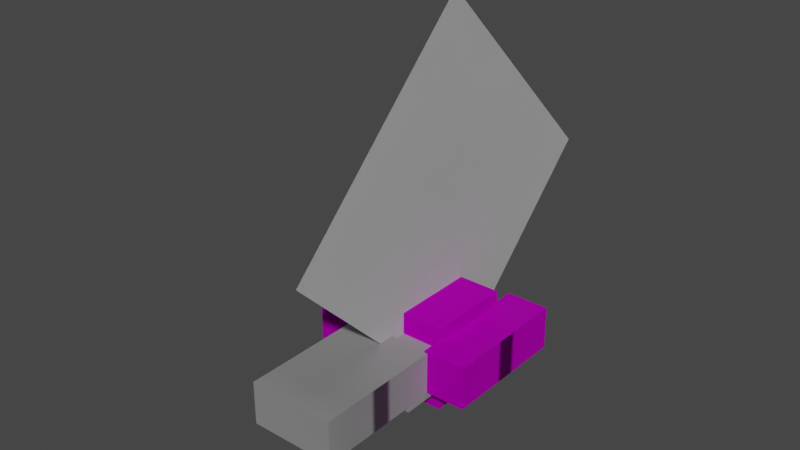 # Source: new_human.blend  (saved by Blender 2.83.19; exported with 4.5.12 LTS)
import bpy
from mathutils import Matrix  # noqa: F401  (used for matrix-valued properties, if any)

bpy.ops.wm.read_factory_settings(use_empty=True)
scene = bpy.context.scene
scene.name = 'Scene'

# ---- collections
col_collection = bpy.data.collections.new('Collection'); scene.collection.children.link(col_collection)

# ---- images (referenced by path relative to the original .blend; pixels are not part of the script)
import os
ASSET_DIR = os.environ.get("B2B_ASSET_DIR", "")  # directory of the original .blend (textures are referenced by path, not embedded)
HERE = os.path.dirname(os.path.abspath(__file__))  # packed textures are extracted next to this script under _unpacked/

def load_image(name, relpath, width, height, colorspace="sRGB"):
    """Load a texture the original file referenced (path relative to the .blend, or extracted next to this script)."""
    p = next((c for c in (os.path.join(HERE, relpath), os.path.join(ASSET_DIR, relpath)) if relpath and os.path.exists(c)), "")
    if p:
        img = bpy.data.images.load(p, check_existing=True)
        img.name = name
    else:  # same state as the original file: an image datablock whose file is absent (Cycles renders it pink)
        img = bpy.data.images.new(name, width, height)
        img.source = "FILE"
        img.filepath = "//" + (relpath or name)
    img.colorspace_settings.name = colorspace
    return img
img_2022_04_03_f2irthy_20139761_png = load_image('2022_04_03_f2irthy-20139761.png', '2022_04_03_f2irthy-20139761.png', 1024, 1024, 'sRGB')

# ---- materials (node trees are filled in below, after node groups)
mat_02___default_001 = bpy.data.materials.new('02 - Default.001')
mat_02___default_001.use_transparent_shadow = False
mat_02___default_001.diffuse_color = (0.5882, 0.5882, 0.5882, 1.0)
mat_02___default_001.roughness = 0.8586
mat_02___default_001.specular_intensity = 0.0
mat_02___default_001.metallic = 1.0
mat_02___default_003 = bpy.data.materials.new('02 - Default.003')
mat_02___default_003.use_transparent_shadow = False
mat_02___default_003.diffuse_color = (0.5882, 0.5882, 0.5882, 1.0)
mat_02___default_003.roughness = 0.8586
mat_02___default_003.specular_intensity = 0.0
mat_02___default_003.metallic = 1.0
mat_02___default_005 = bpy.data.materials.new('02 - Default.005')
mat_02___default_005.use_transparent_shadow = False
mat_02___default_005.diffuse_color = (0.5882, 0.5882, 0.5882, 1.0)
mat_02___default_005.roughness = 0.8586
mat_02___default_005.specular_intensity = 0.0
mat_02___default_005.metallic = 1.0
mat_02___default_006 = bpy.data.materials.new('02 - Default.006')
mat_02___default_006.use_transparent_shadow = False
mat_02___default_006.diffuse_color = (0.5882, 0.5882, 0.5882, 1.0)
mat_02___default_006.roughness = 0.8586
mat_02___default_006.specular_intensity = 0.0
mat_02___default_006.metallic = 1.0

# ---- material node trees
mat_02___default_001.use_nodes = True; mat_02___default_001.node_tree.nodes.clear()
_N = mat_02___default_001.node_tree.nodes; _L = mat_02___default_001.node_tree.links
n0 = _N.new('ShaderNodeBsdfPrincipled'); n0.name = 'Principled BSDF'; n0.location = (10, 300)
n0.distribution = 'GGX'
n0.subsurface_method = 'BURLEY'
n0.inputs[0].default_value = (0.5882, 0.5882, 0.5882, 1.0)
n0.inputs[1].default_value = 1.0
n0.inputs[2].default_value = 0.8586
n0.inputs[3].default_value = 1.45
n0.inputs[13].default_value = 0.0
n0.inputs[27].default_value = (0.0, 0.0, 0.0, 1.0)
n0.inputs[28].default_value = 1.0
n1 = _N.new('ShaderNodeOutputMaterial'); n1.name = 'Material Output'; n1.location = (300, 300)
n2 = _N.new('ShaderNodeNormalMap'); n2.name = 'Normal Map'; n2.location = (-300, -300)
n2.label = 'Normal/Map'
_L.new(n0.outputs[0], n1.inputs[0])
_L.new(n2.outputs[0], n0.inputs[5])
n1.is_active_output = True
mat_02___default_003.use_nodes = True; mat_02___default_003.node_tree.nodes.clear()
_N = mat_02___default_003.node_tree.nodes; _L = mat_02___default_003.node_tree.links
n0 = _N.new('ShaderNodeBsdfPrincipled'); n0.name = 'Principled BSDF'; n0.location = (10, 300)
n0.distribution = 'GGX'
n0.subsurface_method = 'BURLEY'
n0.inputs[1].default_value = 1.0
n0.inputs[2].default_value = 0.8586
n0.inputs[3].default_value = 1.45
n0.inputs[13].default_value = 0.0
n0.inputs[27].default_value = (0.0, 0.0, 0.0, 1.0)
n0.inputs[28].default_value = 1.0
n1 = _N.new('ShaderNodeOutputMaterial'); n1.name = 'Material Output'; n1.location = (300, 300)
n2 = _N.new('ShaderNodeNormalMap'); n2.name = 'Normal Map'; n2.location = (-300, -300)
n2.label = 'Normal/Map'
n3 = _N.new('ShaderNodeTexImage'); n3.name = 'Image Texture'; n3.location = (-280, 280)
n3.image = img_2022_04_03_f2irthy_20139761_png
_L.new(n0.outputs[0], n1.inputs[0])
_L.new(n2.outputs[0], n0.inputs[5])
_L.new(n3.outputs[0], n0.inputs[0])
n1.is_active_output = True
mat_02___default_005.use_nodes = True; mat_02___default_005.node_tree.nodes.clear()
_N = mat_02___default_005.node_tree.nodes; _L = mat_02___default_005.node_tree.links
n0 = _N.new('ShaderNodeBsdfPrincipled'); n0.name = 'Principled BSDF'; n0.location = (10, 300)
n0.distribution = 'GGX'
n0.subsurface_method = 'BURLEY'
n0.inputs[0].default_value = (0.5882, 0.5882, 0.5882, 1.0)
n0.inputs[1].default_value = 1.0
n0.inputs[2].default_value = 0.8586
n0.inputs[3].default_value = 1.45
n0.inputs[13].default_value = 0.0
n0.inputs[27].default_value = (0.0, 0.0, 0.0, 1.0)
n0.inputs[28].default_value = 1.0
n1 = _N.new('ShaderNodeOutputMaterial'); n1.name = 'Material Output'; n1.location = (300, 300)
n2 = _N.new('ShaderNodeNormalMap'); n2.name = 'Normal Map'; n2.location = (-300, -300)
n2.label = 'Normal/Map'
_L.new(n0.outputs[0], n1.inputs[0])
_L.new(n2.outputs[0], n0.inputs[5])
n1.is_active_output = True
mat_02___default_006.use_nodes = True; mat_02___default_006.node_tree.nodes.clear()
_N = mat_02___default_006.node_tree.nodes; _L = mat_02___default_006.node_tree.links
n0 = _N.new('ShaderNodeBsdfPrincipled'); n0.name = 'Principled BSDF'; n0.location = (10, 300)
n0.distribution = 'GGX'
n0.subsurface_method = 'BURLEY'
n0.inputs[0].default_value = (0.5882, 0.5882, 0.5882, 1.0)
n0.inputs[1].default_value = 1.0
n0.inputs[2].default_value = 0.8586
n0.inputs[3].default_value = 1.45
n0.inputs[13].default_value = 0.0
n0.inputs[27].default_value = (0.0, 0.0, 0.0, 1.0)
n0.inputs[28].default_value = 1.0
n1 = _N.new('ShaderNodeOutputMaterial'); n1.name = 'Material Output'; n1.location = (300, 300)
n2 = _N.new('ShaderNodeNormalMap'); n2.name = 'Normal Map'; n2.location = (-300, -300)
n2.label = 'Normal/Map'
_L.new(n0.outputs[0], n1.inputs[0])
_L.new(n2.outputs[0], n0.inputs[5])
n1.is_active_output = True

# ---- world
world_world = bpy.data.worlds.new('World'); scene.world = world_world
world_world.use_nodes = True; world_world.node_tree.nodes.clear()
_N = world_world.node_tree.nodes; _L = world_world.node_tree.links
n0 = _N.new('ShaderNodeOutputWorld'); n0.name = 'World Output'; n0.location = (300, 300)
n1 = _N.new('ShaderNodeBackground'); n1.name = 'Background'; n1.location = (10, 300)
n1.inputs[0].default_value = (0.05088, 0.05088, 0.05088, 1.0)
_L.new(n1.outputs[0], n0.inputs[0])
n0.is_active_output = True
world_world.color = (0.05088, 0.05088, 0.05088)
world_world.use_sun_shadow = False
world_world.sun_shadow_jitter_overblur = 0.0

# ---- meshes
me_mesh_001 = bpy.data.meshes.new('Mesh.001')
me_mesh_001.from_pydata([(-12.0, -6.0, -7.333), (12.0, -6.0, -7.333), (-12.0, 6.0, -7.333), (12.0, 6.0, -7.333), (-12.0, -6.0, 28.67), (12.0, -6.0, 28.67), (-12.0, 6.0, 28.67), (12.0, 6.0, 28.67), (-12.0, -6.0, -7.333), (-12.0, 6.0, -7.333), (-12.0, -6.0, 28.67), (-12.0, 6.0, 28.67)], [], [(0, 2, 3, 1), (4, 5, 7, 6), (0, 1, 5, 4), (1, 3, 7, 5), (3, 2, 6, 7), (8, 10, 11, 9)])
me_mesh_001.polygons.foreach_set('use_smooth', [True] * 6)
_k = set([(0, 1), (0, 2), (0, 4), (1, 3), (1, 5), (2, 3), (2, 6), (3, 7), (4, 5), (4, 6), (5, 7), (6, 7), (8, 9), (8, 10), (9, 11), (10, 11)])
me_mesh_001.attributes.new('sharp_edge', 'BOOLEAN', 'EDGE').data.foreach_set('value', [ (min(e.vertices), max(e.vertices)) in _k for e in me_mesh_001.edges])
_uv = me_mesh_001.uv_layers.new(name='UVChannel_1')
_uv.uv.foreach_set('vector', [0.4375, 0.6875, 0.4375, 0.75, 0.5625, 0.75, 0.5624, 0.6875, 0.3125, 0.6875, 0.4375, 0.6875, 0.4375, 0.75, 0.3125, 0.75, 0.3125, 0.5, 0.4375, 0.5, 0.4375, 0.6875, 0.3125, 0.6875, 0.4375, 0.5, 0.5, 0.5, 0.5, 0.6875, 0.4375, 0.6875, 0.5, 0.5, 0.625, 0.5, 0.625, 0.6875, 0.5, 0.6875, 0.25, 0.5, 0.25, 0.6875, 0.3125, 0.6875, 0.3125, 0.5])
me_mesh_001.materials.append(mat_02___default_001)
me_mesh_001.use_remesh_fix_poles = True
me_mesh_001.use_remesh_preserve_attributes = False
me_mesh_001.use_mirror_vertex_groups = False
me_mesh_001.update()
me_mesh_001.normals_split_custom_set([tuple(v) for v in zip(*[iter([0.0, 0.0, -1.0, 0.0, 0.0, -1.0, 0.0, 0.0, -1.0, 0.0, 0.0, -1.0, 0.0, 0.0, 1.0, 0.0, 0.0, 1.0, 0.0, 0.0, 1.0, 0.0, 0.0, 1.0, 0.0, -1.0, 0.0, 0.0, -1.0, 0.0, 0.0, -1.0, 0.0, 0.0, -1.0, 0.0, 1.0, 0.0, 0.0, 1.0, 0.0, 0.0, 1.0, 0.0, 0.0, 1.0, 0.0, 0.0, 0.0, 1.0, 0.0, 0.0, 1.0, 0.0, 0.0, 1.0, 0.0, 0.0, 1.0, 0.0, -1.0, 0.0, 0.0, -1.0, 0.0, 0.0, -1.0, 0.0, 0.0, -1.0, 0.0, 0.0])] * 3)])
me_mesh_002 = bpy.data.meshes.new('Mesh.002')
me_mesh_002.from_pydata([(-12.0, -12.0, 28.67), (12.0, -12.0, 28.67), (-12.0, 12.0, 28.67), (12.0, 12.0, 28.67), (-12.0, -12.0, 52.67), (12.0, -12.0, 52.67), (-12.0, 12.0, 52.67), (12.0, 12.0, 52.67)], [], [(0, 2, 3, 1), (4, 5, 7, 6), (0, 1, 5, 4), (1, 3, 7, 5), (3, 2, 6, 7), (2, 0, 4, 6)])
me_mesh_002.polygons.foreach_set('use_smooth', [True] * 6)
_k = set([(0, 1), (0, 2), (0, 4), (1, 3), (1, 5), (2, 3), (2, 6), (3, 7), (4, 5), (4, 6), (5, 7), (6, 7)])
me_mesh_002.attributes.new('sharp_edge', 'BOOLEAN', 'EDGE').data.foreach_set('value', [ (min(e.vertices), max(e.vertices)) in _k for e in me_mesh_002.edges])
_uv = me_mesh_002.uv_layers.new(name='UVChannel_1')
_uv.uv.foreach_set('vector', [0.25, 1.0, 0.375, 1.0, 0.375, 0.875, 0.25, 0.875, 0.125, 0.875, 0.25, 0.875, 0.25, 1.0, 0.125, 1.0, 0.125, 0.75, 0.25, 0.75, 0.25, 0.875, 0.125, 0.875, 0.25, 0.75, 0.375, 0.75, 0.375, 0.875, 0.25, 0.875, 0.375, 0.75, 0.5, 0.75, 0.5, 0.875, 0.375, 0.875, 0.0, 0.75, 0.125, 0.75, 0.125, 0.875, 0.0, 0.875])
me_mesh_002.materials.append(mat_02___default_003)
me_mesh_002.use_remesh_fix_poles = True
me_mesh_002.use_remesh_preserve_attributes = False
me_mesh_002.use_mirror_vertex_groups = False
me_mesh_002.update()
me_mesh_002.normals_split_custom_set([tuple(v) for v in zip(*[iter([0.0, 0.0, -1.0, 0.0, 0.0, -1.0, 0.0, 0.0, -1.0, 0.0, 0.0, -1.0, 0.0, 0.0, 1.0, 0.0, 0.0, 1.0, 0.0, 0.0, 1.0, 0.0, 0.0, 1.0, 0.0, -1.0, 0.0, 0.0, -1.0, 0.0, 0.0, -1.0, 0.0, 0.0, -1.0, 0.0, 1.0, 0.0, 0.0, 1.0, 0.0, 0.0, 1.0, 0.0, 0.0, 1.0, 0.0, 0.0, 0.0, 1.0, 0.0, 0.0, 1.0, 0.0, 0.0, 1.0, 0.0, 0.0, 1.0, 0.0, -1.0, 0.0, 0.0, -1.0, 0.0, 0.0, -1.0, 0.0, 0.0, -1.0, 0.0, 0.0])] * 3)])
me_mesh_003 = bpy.data.meshes.new('Mesh.003')
me_mesh_003.from_pydata([(-24.0, -6.0, -7.333), (-12.0, -6.0, -7.333), (-24.0, 6.0, -7.333), (-12.0, 6.0, -7.333), (-24.0, -6.0, 28.67), (-12.0, -6.0, 28.67), (-24.0, 6.0, 28.67), (-12.0, 6.0, 28.67), (-12.0, -6.0, 10.67), (-24.0, -6.0, 10.67), (-12.0, 6.0, 10.67), (-24.0, 6.0, 10.67), (-24.0, -6.0, 10.67), (-12.0, -6.0, 10.67), (-12.0, 6.0, 10.67), (-24.0, 6.0, 10.67)], [], [(0, 2, 3, 1), (4, 5, 7, 6), (9, 8, 5, 4), (8, 10, 7, 5), (10, 11, 6, 7), (11, 9, 4, 6), (15, 12, 9, 11), (14, 15, 11, 10), (13, 14, 10, 8), (12, 13, 8, 9), (0, 1, 13, 12), (1, 3, 14, 13), (3, 2, 15, 14), (2, 0, 12, 15)])
me_mesh_003.polygons.foreach_set('use_smooth', [True] * 14)
_k = set([(0, 1), (0, 2), (0, 12), (1, 3), (1, 13), (2, 3), (2, 15), (3, 14), (4, 5), (4, 6), (4, 9), (5, 7), (5, 8), (6, 7), (6, 11), (7, 10), (8, 13), (9, 12), (10, 14), (11, 15)])
me_mesh_003.attributes.new('sharp_edge', 'BOOLEAN', 'EDGE').data.foreach_set('value', [ (min(e.vertices), max(e.vertices)) in _k for e in me_mesh_003.edges])
_uv = me_mesh_003.uv_layers.new(name='UVChannel_1')
_uv.uv.foreach_set('vector', [0.75, 0.6875, 0.75, 0.75, 0.8125, 0.75, 0.8125, 0.6875, 0.6875, 0.6875, 0.75, 0.6875, 0.75, 0.75, 0.6875, 0.75, 0.6875, 0.5937, 0.75, 0.5938, 0.75, 0.6875, 0.6875, 0.6875, 0.75, 0.5938, 0.8125, 0.5938, 0.8125, 0.6875, 0.75, 0.6875, 0.8125, 0.5938, 0.875, 0.5938, 0.875, 0.6875, 0.8125, 0.6875, 0.625, 0.5938, 0.6875, 0.5937, 0.6875, 0.6875, 0.625, 0.6875, 0.625, 0.5938, 0.6875, 0.5937, 0.6875, 0.5937, 0.625, 0.5938, 0.8125, 0.5938, 0.875, 0.5938, 0.875, 0.5938, 0.8125, 0.5938, 0.75, 0.5938, 0.8125, 0.5938, 0.8125, 0.5938, 0.75, 0.5938, 0.6875, 0.5937, 0.75, 0.5938, 0.75, 0.5938, 0.6875, 0.5937, 0.6875, 0.5, 0.75, 0.5, 0.75, 0.5938, 0.6875, 0.5937, 0.75, 0.5, 0.8125, 0.5, 0.8125, 0.5938, 0.75, 0.5938, 0.8125, 0.5, 0.875, 0.5, 0.875, 0.5938, 0.8125, 0.5938, 0.625, 0.5, 0.6875, 0.5, 0.6875, 0.5937, 0.625, 0.5938])
me_mesh_003.materials.append(mat_02___default_003)
me_mesh_003.use_remesh_fix_poles = True
me_mesh_003.use_remesh_preserve_attributes = False
me_mesh_003.use_mirror_vertex_groups = False
me_mesh_003.update()
me_mesh_003.normals_split_custom_set([tuple(v) for v in zip(*[iter([0.0, 0.0, -1.0, 0.0, 0.0, -1.0, 0.0, 0.0, -1.0, 0.0, 0.0, -1.0, 0.0, 0.0, 1.0, 0.0, 0.0, 1.0, 0.0, 0.0, 1.0, 0.0, 0.0, 1.0, 0.0, -0.7071, 0.7071, 0.0, -0.7071, 0.7071, 0.0, -1.0, 0.0, 0.0, -1.0, 0.0, 0.7071, 0.0, 0.7071, 0.7071, 0.0, 0.7071, 1.0, 0.0, 0.0, 1.0, 0.0, 0.0, 0.0, 0.7071, 0.7071, 0.0, 0.7071, 0.7071, 0.0, 1.0, 0.0, 0.0, 1.0, 0.0, -0.7071, 0.0, 0.7071, -0.7071, 0.0, 0.7071, -1.0, 0.0, 0.0, -1.0, 0.0, 0.0, -0.7071, 4.995e-08, 0.7071, -0.7071, 4.995e-08, 0.7071, -0.7071, 0.0, 0.7071, -0.7071, 0.0, 0.7071, 0.0, 0.7071, 0.7071, 0.0, 0.7071, 0.7071, 0.0, 0.7071, 0.7071, 0.0, 0.7071, 0.7071, 0.7071, 0.0, 0.7071, 0.7071, 0.0, 0.7071, 0.7071, 0.0, 0.7071, 0.7071, 0.0, 0.7071, 0.0, -0.7071, 0.7071, 0.0, -0.7071, 0.7071, 0.0, -0.7071, 0.7071, 0.0, -0.7071, 0.7071, 0.0, -1.0, 0.0, 0.0, -1.0, 0.0, 0.0, -0.7071, 0.7071, 0.0, -0.7071, 0.7071, 1.0, 0.0, 0.0, 1.0, 0.0, 0.0, 0.7071, 0.0, 0.7071, 0.7071, 0.0, 0.7071, 0.0, 1.0, 0.0, 0.0, 1.0, 0.0, 0.0, 0.7071, 0.7071, 0.0, 0.7071, 0.7071, -1.0, 7.064e-08, 0.0, -1.0, 7.064e-08, 0.0, -0.7071, 4.995e-08, 0.7071, -0.7071, 4.995e-08, 0.7071])] * 3)])
me_mesh_004 = bpy.data.meshes.new('Mesh.004')
me_mesh_004.from_pydata([(12.0, -6.0, -7.333), (24.0, -6.0, -7.333), (12.0, 6.0, -7.333), (24.0, 6.0, -7.333), (12.0, -6.0, 28.67), (24.0, -6.0, 28.67), (12.0, 6.0, 28.67), (24.0, 6.0, 28.67), (24.0, -6.0, 10.67), (12.0, -6.0, 10.67), (24.0, 6.0, 10.67), (12.0, 6.0, 10.67), (12.0, -6.0, 10.67), (24.0, -6.0, 10.67), (24.0, 6.0, 10.67), (12.0, 6.0, 10.67)], [], [(0, 2, 3, 1), (4, 5, 7, 6), (9, 8, 5, 4), (8, 10, 7, 5), (10, 11, 6, 7), (11, 9, 4, 6), (15, 12, 9, 11), (14, 15, 11, 10), (13, 14, 10, 8), (12, 13, 8, 9), (0, 1, 13, 12), (1, 3, 14, 13), (3, 2, 15, 14), (2, 0, 12, 15)])
me_mesh_004.polygons.foreach_set('use_smooth', [True] * 14)
_k = set([(0, 1), (0, 2), (0, 12), (1, 3), (1, 13), (2, 3), (2, 15), (3, 14), (4, 5), (4, 6), (4, 9), (5, 7), (5, 8), (6, 7), (6, 11), (7, 10), (8, 13), (9, 12), (10, 14), (11, 15)])
me_mesh_004.attributes.new('sharp_edge', 'BOOLEAN', 'EDGE').data.foreach_set('value', [ (min(e.vertices), max(e.vertices)) in _k for e in me_mesh_004.edges])
_uv = me_mesh_004.uv_layers.new(name='UVChannel_1')
_uv.uv.foreach_set('vector', [0.625, 0.1875, 0.625, 0.25, 0.6875, 0.25, 0.6875, 0.1875, 0.5625, 0.1875, 0.625, 0.1875, 0.625, 0.25, 0.5625, 0.25, 0.5625, 0.09375, 0.625, 0.09375, 0.625, 0.1875, 0.5625, 0.1875, 0.625, 0.09375, 0.6875, 0.09375, 0.6875, 0.1875, 0.625, 0.1875, 0.6875, 0.09375, 0.75, 0.09375, 0.75, 0.1875, 0.6875, 0.1875, 0.5, 0.09375, 0.5625, 0.09375, 0.5625, 0.1875, 0.5, 0.1875, 0.5, 0.09375, 0.5625, 0.09375, 0.5625, 0.09375, 0.5, 0.09375, 0.6875, 0.09375, 0.75, 0.09375, 0.75, 0.09375, 0.6875, 0.09375, 0.625, 0.09375, 0.6875, 0.09375, 0.6875, 0.09375, 0.625, 0.09375, 0.5625, 0.09375, 0.625, 0.09375, 0.625, 0.09375, 0.5625, 0.09375, 0.5625, 0.0, 0.625, 0.0, 0.625, 0.09375, 0.5625, 0.09375, 0.625, 0.0, 0.6875, 0.0, 0.6875, 0.09375, 0.625, 0.09375, 0.6875, 0.0, 0.75, 0.0, 0.75, 0.09375, 0.6875, 0.09375, 0.5, 0.0, 0.5625, 0.0, 0.5625, 0.09375, 0.5, 0.09375])
me_mesh_004.materials.append(mat_02___default_003)
me_mesh_004.use_remesh_fix_poles = True
me_mesh_004.use_remesh_preserve_attributes = False
me_mesh_004.use_mirror_vertex_groups = False
me_mesh_004.update()
me_mesh_004.normals_split_custom_set([tuple(v) for v in zip(*[iter([0.0, 0.0, -1.0, 0.0, 0.0, -1.0, 0.0, 0.0, -1.0, 0.0, 0.0, -1.0, 0.0, 0.0, 1.0, 0.0, 0.0, 1.0, 0.0, 0.0, 1.0, 0.0, 0.0, 1.0, 0.0, -0.7071, 0.7071, 0.0, -0.7071, 0.7071, 0.0, -1.0, 0.0, 0.0, -1.0, 0.0, 0.7071, 0.0, 0.7071, 0.7071, 0.0, 0.7071, 1.0, 0.0, 0.0, 1.0, 0.0, 0.0, 0.0, 0.7071, 0.7071, 0.0, 0.7071, 0.7071, 0.0, 1.0, 0.0, 0.0, 1.0, 0.0, -0.7071, 0.0, 0.7071, -0.7071, 0.0, 0.7071, -1.0, 0.0, 0.0, -1.0, 0.0, 0.0, -0.7071, -2.498e-08, 0.7071, -0.7071, -2.498e-08, 0.7071, -0.7071, 0.0, 0.7071, -0.7071, 0.0, 0.7071, 0.0, 0.7071, 0.7071, 0.0, 0.7071, 0.7071, 0.0, 0.7071, 0.7071, 0.0, 0.7071, 0.7071, 0.7071, 0.0, 0.7071, 0.7071, 0.0, 0.7071, 0.7071, 0.0, 0.7071, 0.7071, 0.0, 0.7071, 0.0, -0.7071, 0.7071, 0.0, -0.7071, 0.7071, 0.0, -0.7071, 0.7071, 0.0, -0.7071, 0.7071, 0.0, -1.0, 0.0, 0.0, -1.0, 0.0, 0.0, -0.7071, 0.7071, 0.0, -0.7071, 0.7071, 1.0, 0.0, 0.0, 1.0, 0.0, 0.0, 0.7071, 0.0, 0.7071, 0.7071, 0.0, 0.7071, 0.0, 1.0, 0.0, 0.0, 1.0, 0.0, 0.0, 0.7071, 0.7071, 0.0, 0.7071, 0.7071, -1.0, -3.532e-08, 0.0, -1.0, -3.532e-08, 0.0, -0.7071, -2.498e-08, 0.7071, -0.7071, -2.498e-08, 0.7071])] * 3)])
me_mesh_005 = bpy.data.meshes.new('Mesh.005')
me_mesh_005.from_pydata([(-12.0, -6.0, -43.33), (-1.711e-07, -6.0, -43.33), (-12.0, 6.0, -43.33), (-1.711e-07, 6.0, -43.33), (-12.0, -6.0, -7.333), (-1.711e-07, -6.0, -7.333), (-12.0, 6.0, -7.333), (-1.711e-07, 6.0, -7.333), (-1.711e-07, -6.0, -25.33), (-12.0, -6.0, -25.33), (-1.711e-07, 6.0, -25.33), (-12.0, 6.0, -25.33), (-12.0, -6.0, -25.33), (-1.711e-07, -6.0, -25.33), (-1.711e-07, 6.0, -25.33), (-12.0, 6.0, -25.33)], [], [(0, 2, 3, 1), (4, 5, 7, 6), (9, 8, 5, 4), (8, 10, 7, 5), (10, 11, 6, 7), (11, 9, 4, 6), (15, 12, 9, 11), (14, 15, 11, 10), (13, 14, 10, 8), (12, 13, 8, 9), (0, 1, 13, 12), (1, 3, 14, 13), (3, 2, 15, 14), (2, 0, 12, 15)])
me_mesh_005.polygons.foreach_set('use_smooth', [True] * 14)
_k = set([(0, 1), (0, 2), (0, 12), (1, 3), (1, 13), (2, 3), (2, 15), (3, 14), (4, 5), (4, 6), (4, 9), (5, 7), (5, 8), (6, 7), (6, 11), (7, 10), (8, 13), (9, 12), (10, 14), (11, 15)])
me_mesh_005.attributes.new('sharp_edge', 'BOOLEAN', 'EDGE').data.foreach_set('value', [ (min(e.vertices), max(e.vertices)) in _k for e in me_mesh_005.edges])
_uv = me_mesh_005.uv_layers.new(name='UVChannel_1')
_uv.uv.foreach_set('vector', [0.125, 0.6875, 0.125, 0.75, 0.1875, 0.75, 0.1875, 0.6875, 0.0625, 0.6875, 0.125, 0.6875, 0.125, 0.75, 0.0625, 0.75, 0.0625, 0.5938, 0.125, 0.5938, 0.125, 0.6875, 0.0625, 0.6875, 0.125, 0.5938, 0.1875, 0.5938, 0.1875, 0.6875, 0.125, 0.6875, 0.1875, 0.5938, 0.25, 0.5938, 0.25, 0.6875, 0.1875, 0.6875, 0.0, 0.5938, 0.0625, 0.5938, 0.0625, 0.6875, 0.0, 0.6875, 0.0, 0.5938, 0.0625, 0.5938, 0.0625, 0.5938, 0.0, 0.5938, 0.1875, 0.5938, 0.25, 0.5938, 0.25, 0.5938, 0.1875, 0.5938, 0.125, 0.5938, 0.1875, 0.5938, 0.1875, 0.5938, 0.125, 0.5938, 0.0625, 0.5938, 0.125, 0.5938, 0.125, 0.5938, 0.0625, 0.5938, 0.0625, 0.5, 0.125, 0.5, 0.125, 0.5938, 0.0625, 0.5938, 0.125, 0.5, 0.1875, 0.5, 0.1875, 0.5938, 0.125, 0.5938, 0.1875, 0.5, 0.25, 0.5, 0.25, 0.5938, 0.1875, 0.5938, 0.0, 0.5, 0.0625, 0.5, 0.0625, 0.5938, 0.0, 0.5938])
me_mesh_005.materials.append(mat_02___default_005)
me_mesh_005.use_remesh_fix_poles = True
me_mesh_005.use_remesh_preserve_attributes = False
me_mesh_005.use_mirror_vertex_groups = False
me_mesh_005.update()
me_mesh_005.normals_split_custom_set([tuple(v) for v in zip(*[iter([0.0, 0.0, -1.0, 0.0, 0.0, -1.0, 0.0, 0.0, -1.0, 0.0, 0.0, -1.0, 0.0, 0.0, 1.0, 0.0, 0.0, 1.0, 0.0, 0.0, 1.0, 0.0, 0.0, 1.0, 0.0, -0.7071, 0.7071, 0.0, -0.7071, 0.7071, 0.0, -1.0, 0.0, 0.0, -1.0, 0.0, 0.7071, 0.0, 0.7071, 0.7071, 0.0, 0.7071, 1.0, 0.0, 0.0, 1.0, 0.0, 0.0, 0.0, 0.7071, 0.7071, 0.0, 0.7071, 0.7071, 0.0, 1.0, 0.0, 0.0, 1.0, 0.0, -0.7071, 0.0, 0.7071, -0.7071, 0.0, 0.7071, -1.0, 0.0, 0.0, -1.0, 0.0, 0.0, -0.7071, 0.0, 0.7071, -0.7071, 0.0, 0.7071, -0.7071, 0.0, 0.7071, -0.7071, 0.0, 0.7071, 0.0, 0.7071, 0.7071, 0.0, 0.7071, 0.7071, 0.0, 0.7071, 0.7071, 0.0, 0.7071, 0.7071, 0.7071, 0.0, 0.7071, 0.7071, 0.0, 0.7071, 0.7071, 0.0, 0.7071, 0.7071, 0.0, 0.7071, 0.0, -0.7071, 0.7071, 0.0, -0.7071, 0.7071, 0.0, -0.7071, 0.7071, 0.0, -0.7071, 0.7071, 0.0, -1.0, 0.0, 0.0, -1.0, 0.0, 0.0, -0.7071, 0.7071, 0.0, -0.7071, 0.7071, 1.0, 0.0, 0.0, 1.0, 0.0, 0.0, 0.7071, 0.0, 0.7071, 0.7071, 0.0, 0.7071, 0.0, 1.0, 0.0, 0.0, 1.0, 0.0, 0.0, 0.7071, 0.7071, 0.0, 0.7071, 0.7071, -1.0, 0.0, 0.0, -1.0, 0.0, 0.0, -0.7071, 0.0, 0.7071, -0.7071, 0.0, 0.7071])] * 3)])
me_mesh_006 = bpy.data.meshes.new('Mesh.006')
me_mesh_006.from_pydata([(-1.711e-07, -6.0, -43.33), (12.0, -6.0, -43.33), (-1.711e-07, 6.0, -43.33), (12.0, 6.0, -43.33), (-1.711e-07, -6.0, -7.333), (12.0, -6.0, -7.333), (-1.711e-07, 6.0, -7.333), (12.0, 6.0, -7.333), (12.0, -6.0, -25.33), (-1.711e-07, -6.0, -25.33), (12.0, 6.0, -25.33), (-1.711e-07, 6.0, -25.33), (-1.711e-07, -6.0, -25.33), (12.0, -6.0, -25.33), (12.0, 6.0, -25.33), (-1.711e-07, 6.0, -25.33)], [], [(0, 2, 3, 1), (4, 5, 7, 6), (9, 8, 5, 4), (8, 10, 7, 5), (10, 11, 6, 7), (11, 9, 4, 6), (15, 12, 9, 11), (14, 15, 11, 10), (13, 14, 10, 8), (12, 13, 8, 9), (0, 1, 13, 12), (1, 3, 14, 13), (3, 2, 15, 14), (2, 0, 12, 15)])
me_mesh_006.polygons.foreach_set('use_smooth', [True] * 14)
_k = set([(0, 1), (0, 2), (0, 12), (1, 3), (1, 13), (2, 3), (2, 15), (3, 14), (4, 5), (4, 6), (4, 9), (5, 7), (5, 8), (6, 7), (6, 11), (7, 10), (8, 13), (9, 12), (10, 14), (11, 15)])
me_mesh_006.attributes.new('sharp_edge', 'BOOLEAN', 'EDGE').data.foreach_set('value', [ (min(e.vertices), max(e.vertices)) in _k for e in me_mesh_006.edges])
_uv = me_mesh_006.uv_layers.new(name='UVChannel_1')
_uv.uv.foreach_set('vector', [0.375, 0.1875, 0.375, 0.25, 0.4375, 0.25, 0.4375, 0.1875, 0.3125, 0.1875, 0.375, 0.1875, 0.375, 0.25, 0.3125, 0.25, 0.3125, 0.09375, 0.375, 0.09375, 0.375, 0.1875, 0.3125, 0.1875, 0.375, 0.09375, 0.4375, 0.09375, 0.4375, 0.1875, 0.375, 0.1875, 0.4375, 0.09375, 0.5, 0.09375, 0.5, 0.1875, 0.4375, 0.1875, 0.25, 0.09375, 0.3125, 0.09375, 0.3125, 0.1875, 0.25, 0.1875, 0.25, 0.09375, 0.3125, 0.09375, 0.3125, 0.09375, 0.25, 0.09375, 0.4375, 0.09375, 0.5, 0.09375, 0.5, 0.09375, 0.4375, 0.09375, 0.375, 0.09375, 0.4375, 0.09375, 0.4375, 0.09375, 0.375, 0.09375, 0.3125, 0.09375, 0.375, 0.09375, 0.375, 0.09375, 0.3125, 0.09375, 0.3125, 0.0, 0.375, 0.0, 0.375, 0.09375, 0.3125, 0.09375, 0.375, 0.0, 0.4375, 0.0, 0.4375, 0.09375, 0.375, 0.09375, 0.4375, 0.0, 0.5, 0.0, 0.5, 0.09375, 0.4375, 0.09375, 0.25, 0.0, 0.3125, 0.0, 0.3125, 0.09375, 0.25, 0.09375])
me_mesh_006.materials.append(mat_02___default_006)
me_mesh_006.use_remesh_fix_poles = True
me_mesh_006.use_remesh_preserve_attributes = False
me_mesh_006.use_mirror_vertex_groups = False
me_mesh_006.update()
me_mesh_006.normals_split_custom_set([tuple(v) for v in zip(*[iter([0.0, 0.0, -1.0, 0.0, 0.0, -1.0, 0.0, 0.0, -1.0, 0.0, 0.0, -1.0, 0.0, 0.0, 1.0, 0.0, 0.0, 1.0, 0.0, 0.0, 1.0, 0.0, 0.0, 1.0, 0.0, -0.7071, 0.7071, 0.0, -0.7071, 0.7071, 0.0, -1.0, 0.0, 0.0, -1.0, 0.0, 0.7071, 0.0, 0.7071, 0.7071, 0.0, 0.7071, 1.0, 0.0, 0.0, 1.0, 0.0, 0.0, 0.0, 0.7071, 0.7071, 0.0, 0.7071, 0.7071, 0.0, 1.0, 0.0, 0.0, 1.0, 0.0, -0.7071, 0.0, 0.7071, -0.7071, 0.0, 0.7071, -1.0, 0.0, 0.0, -1.0, 0.0, 0.0, -0.7071, 0.0, 0.7071, -0.7071, 0.0, 0.7071, -0.7071, 0.0, 0.7071, -0.7071, 0.0, 0.7071, 0.0, 0.7071, 0.7071, 0.0, 0.7071, 0.7071, 0.0, 0.7071, 0.7071, 0.0, 0.7071, 0.7071, 0.7071, 0.0, 0.7071, 0.7071, 0.0, 0.7071, 0.7071, 0.0, 0.7071, 0.7071, 0.0, 0.7071, 0.0, -0.7071, 0.7071, 0.0, -0.7071, 0.7071, 0.0, -0.7071, 0.7071, 0.0, -0.7071, 0.7071, 0.0, -1.0, 0.0, 0.0, -1.0, 0.0, 0.0, -0.7071, 0.7071, 0.0, -0.7071, 0.7071, 1.0, 0.0, 0.0, 1.0, 0.0, 0.0, 0.7071, 0.0, 0.7071, 0.7071, 0.0, 0.7071, 0.0, 1.0, 0.0, 0.0, 1.0, 0.0, 0.0, 0.7071, 0.7071, 0.0, 0.7071, 0.7071, -1.0, 0.0, 0.0, -1.0, 0.0, 0.0, -0.7071, 0.0, 0.7071, -0.7071, 0.0, 0.7071])] * 3)])
me_plane = bpy.data.meshes.new('Plane')
me_plane.from_pydata([(0.02, -0.075, -0.5142), (0.02, 1.339, 0.9), (0.02, -1.489, 0.9), (0.02, -0.075, 2.314), (0.02, -1.489, 0.9), (0.02, -0.075, 2.314), (0.02, -0.075, -0.5142), (0.02, 1.339, 0.9)], [], [(0, 1, 3, 2), (4, 5, 7, 6)])
_uv = me_plane.uv_layers.new(name='UVMap')
_uv.uv.foreach_set('vector', [0.0, 0.0, 1.0, 0.0, 1.0, 1.0, 0.0, 1.0, 9.996e-05, 0.9999, 0.9999, 0.9999, 0.9999, 0.0001001, 0.0001001, 9.999e-05])
me_plane.use_remesh_fix_poles = True
me_plane.use_remesh_preserve_attributes = False
me_plane.use_mirror_vertex_groups = False
me_plane.update()
arm_armature = bpy.data.armatures.new('Armature')  # bones are not reproduced

# ---- objects
ob_armature = bpy.data.objects.new('Armature', arm_armature)
ob_body = bpy.data.objects.new('Body', me_mesh_001)
ob_head = bpy.data.objects.new('Head', me_mesh_002)
ob_righthand = bpy.data.objects.new('RightHand', me_mesh_003)
ob_lefthand = bpy.data.objects.new('LeftHand', me_mesh_004)
ob_rightleg = bpy.data.objects.new('RightLeg', me_mesh_005)
ob_leftleg = bpy.data.objects.new('LeftLeg', me_mesh_006)
ob_plane = bpy.data.objects.new('Plane', me_plane)

# ---- transforms, parenting, visibility, modifiers, constraints
ob_armature.location = (0.0, 0.0, 0.0)
ob_armature.scale = (0.8, 0.8, 0.8)
ob_armature.lineart.crease_threshold = 0.0
ob_body.parent = ob_armature
ob_body.matrix_parent_inverse = Matrix(((1.25, -4.653e-15, -1.093e-07, -0.0004101), (-0.0, 1.25, -5.322e-08, -0.1996), (1.093e-07, 5.322e-08, 1.25, -0.0381), (-0.0, 0.0, -0.0, 1.0)))
ob_body.location = (0.0003281, -0.3216, 0.03048)
ob_body.rotation_euler = (-1.571, 1.129e-22, 1.129e-22)
ob_body.scale = (0.02032, 0.02032, 0.02032)
ob_body.color = (0.8, 0.8, 0.8, 1.0)
ob_body.lineart.crease_threshold = 0.0
ob_head.parent = ob_armature
ob_head.matrix_parent_inverse = Matrix(((1.25, -4.653e-15, -1.093e-07, -0.0004101), (-8.272e-22, 1.25, -5.322e-08, -0.7996), (1.093e-07, 5.322e-08, 1.25, -0.0381), (-0.0, 0.0, -0.0, 1.0)))
ob_head.location = (0.0003281, -0.3216, 0.03048)
ob_head.rotation_euler = (-1.571, 8.542e-22, 1.549e-21)
ob_head.scale = (0.02032, 0.02032, 0.02032)
ob_head.color = (0.8, 0.8, 0.8, 1.0)
ob_head.lineart.crease_threshold = 0.0
ob_righthand.parent = ob_armature
ob_righthand.matrix_parent_inverse = Matrix(((1.25, -0.0, 0.0, -0.0), (-0.0, 1.25, -0.0, 0.0), (0.0, -0.0, 1.25, -0.0), (-0.0, 0.0, -0.0, 1.0)))
ob_righthand.location = (0.0003281, -0.3216, 0.03048)
ob_righthand.rotation_euler = (-1.571, -5.147e-22, -4.885e-22)
ob_righthand.scale = (0.02032, 0.02032, 0.02032)
ob_righthand.color = (0.8, 0.8, 0.8, 1.0)
ob_righthand.lineart.crease_threshold = 0.0
_vg = ob_righthand.vertex_groups.new(name='Group')
_vg = ob_righthand.vertex_groups.new(name='BodyBone')
_vg = ob_righthand.vertex_groups.new(name='HeadBone')
_vg = ob_righthand.vertex_groups.new(name='LeftHandBone')
_vg = ob_righthand.vertex_groups.new(name='RightHandBone')
for _i, _w in zip([4, 5, 6, 7, 8, 9, 10, 11, 12], [1.0, 0.9998, 0.9942, 0.9999, 0.9922, 0.9832, 0.9963, 0.9672, 0.113]): _vg.add([_i], _w, 'REPLACE')
_vg = ob_righthand.vertex_groups.new(name='RightFistBone')
for _i, _w in zip([0, 1, 2, 3, 12, 13, 14, 15], [1.0, 0.974, 1.0, 0.9973, 0.999, 1.0, 1.0, 0.9999]): _vg.add([_i], _w, 'REPLACE')
_vg = ob_righthand.vertex_groups.new(name='LeftLegBone')
_vg = ob_righthand.vertex_groups.new(name='RightLegBone')
_m = ob_righthand.modifiers.new('Armature', 'ARMATURE')
_m.object = ob_armature
ob_lefthand.parent = ob_armature
ob_lefthand.matrix_parent_inverse = Matrix(((1.25, -0.0, 0.0, -0.0), (-0.0, 1.25, -0.0, 0.0), (0.0, -0.0, 1.25, -0.0), (-0.0, 0.0, -0.0, 1.0)))
ob_lefthand.location = (-0.01917, -0.3354, 0.04063)
ob_lefthand.rotation_euler = (-1.571, 1.366e-22, -1.14e-21)
ob_lefthand.scale = (0.02032, 0.02032, 0.02032)
ob_lefthand.color = (0.8, 0.8, 0.8, 1.0)
ob_lefthand.lineart.crease_threshold = 0.0
_vg = ob_lefthand.vertex_groups.new(name='BodyBone')
_vg = ob_lefthand.vertex_groups.new(name='HeadBone')
_vg = ob_lefthand.vertex_groups.new(name='LeftHandBone')
for _i, _w in zip([4, 5, 6, 7, 8, 9, 10, 11, 15], [0.9813, 1.0, 0.9941, 1.0, 0.9736, 0.9753, 0.9999, 0.996, 0.004322]): _vg.add([_i], _w, 'REPLACE')
_vg = ob_lefthand.vertex_groups.new(name='RightHandBone')
_vg = ob_lefthand.vertex_groups.new(name='RightFistBone')
_vg = ob_lefthand.vertex_groups.new(name='LeftLegBone')
_vg = ob_lefthand.vertex_groups.new(name='RightLegBone')
_vg = ob_lefthand.vertex_groups.new(name='LeftFistBone')
for _i, _w in zip([0, 1, 2, 3, 4, 5, 6, 7, 8, 9, 10, 11, 12, 13, 14, 15], [0.9854, 1.0, 0.9852, 0.9923, 0.0, 0.0, 0.0, 0.0, 0.0, 0.007973, 0.0, 0.0, 0.9945, 0.9878, 0.9693, 0.997]): _vg.add([_i], _w, 'REPLACE')
_m = ob_lefthand.modifiers.new('Armature', 'ARMATURE')
_m.object = ob_armature
ob_rightleg.parent = ob_armature
ob_rightleg.matrix_parent_inverse = Matrix(((1.25, -0.0, 0.0, -0.0), (-0.0, 1.25, -0.0, 0.0), (0.0, -0.0, 1.25, -0.0), (-0.0, 0.0, -0.0, 1.0)))
ob_rightleg.location = (0.0003281, -0.3216, 0.03048)
ob_rightleg.rotation_euler = (-1.571, 4.441e-15, -4.441e-15)
ob_rightleg.scale = (0.02032, 0.02032, 0.02032)
ob_rightleg.color = (0.8, 0.8, 0.8, 1.0)
ob_rightleg.lineart.crease_threshold = 0.0
_vg = ob_rightleg.vertex_groups.new(name='Group')
_vg = ob_rightleg.vertex_groups.new(name='BodyBone')
_vg = ob_rightleg.vertex_groups.new(name='HeadBone')
_vg = ob_rightleg.vertex_groups.new(name='LeftHandBone')
_vg = ob_rightleg.vertex_groups.new(name='LeftFistBone')
_vg = ob_rightleg.vertex_groups.new(name='RightHandBone')
_vg = ob_rightleg.vertex_groups.new(name='RightFistBone')
_vg = ob_rightleg.vertex_groups.new(name='LeftLegBone')
_vg = ob_rightleg.vertex_groups.new(name='RightLegBone')
for _i, _w in zip([4, 5, 6, 7, 8, 9, 10, 11], [0.9922, 0.9998, 0.9814, 0.9786, 0.9947, 0.9711, 1.0, 0.998]): _vg.add([_i], _w, 'REPLACE')
_vg = ob_rightleg.vertex_groups.new(name='RightLegBone.001')
for _i, _w in zip([0, 1, 2, 3, 4, 8, 9, 10, 11, 12, 13, 14, 15], [0.9975, 0.999, 0.9878, 0.9999, 0.0, 0.0, 0.0, 0.0, 0.0, 0.9997, 0.9334, 0.9998, 0.9993]): _vg.add([_i], _w, 'REPLACE')
_m = ob_rightleg.modifiers.new('Armature', 'ARMATURE')
_m.object = ob_armature
ob_leftleg.parent = ob_armature
ob_leftleg.matrix_parent_inverse = Matrix(((1.25, -0.0, 0.0, -0.0), (-0.0, 1.25, -0.0, 0.0), (0.0, -0.0, 1.25, -0.0), (-0.0, 0.0, -0.0, 1.0)))
ob_leftleg.location = (0.0003281, -0.3216, 0.03048)
ob_leftleg.rotation_euler = (-1.571, -1.192e-07, 1.005e-14)
ob_leftleg.scale = (0.02032, 0.02032, 0.02032)
ob_leftleg.color = (0.8, 0.8, 0.8, 1.0)
ob_leftleg.lineart.crease_threshold = 0.0
_vg = ob_leftleg.vertex_groups.new(name='Group')
_vg = ob_leftleg.vertex_groups.new(name='BodyBone')
_vg = ob_leftleg.vertex_groups.new(name='HeadBone')
_vg = ob_leftleg.vertex_groups.new(name='LeftHandBone')
_vg = ob_leftleg.vertex_groups.new(name='LeftFistBone')
_vg = ob_leftleg.vertex_groups.new(name='RightHandBone')
_vg = ob_leftleg.vertex_groups.new(name='RightFistBone')
_vg = ob_leftleg.vertex_groups.new(name='LeftLegBone')
for _i, _w in zip([4, 5, 6, 7, 8, 9, 10, 11, 15], [0.999, 0.9999, 0.9753, 1.0, 0.9985, 1.0, 0.999, 1.0, 0.0005298]): _vg.add([_i], _w, 'REPLACE')
_vg = ob_leftleg.vertex_groups.new(name='RightLegBone')
_vg = ob_leftleg.vertex_groups.new(name='LeftLegBone.001')
for _i, _w in zip([0, 1, 2, 3, 4, 9, 12, 13, 14, 15], [1.0, 1.0, 0.9682, 0.9894, 0.0, 0.01539, 0.9981, 0.9993, 0.9926, 0.9687]): _vg.add([_i], _w, 'REPLACE')
_m = ob_leftleg.modifiers.new('Armature', 'ARMATURE')
_m.object = ob_armature
ob_plane.parent = ob_armature
ob_plane.matrix_parent_inverse = Matrix(((-1.25, -0.0, 2.98e-07, -0.4496), (-7.941e-22, -1.25, 1.893e-28, -0.5004), (2.98e-07, 0.0, 1.25, -0.0381), (-0.0, 0.0, -0.0, 1.0)))
ob_plane.location = (-0.3797, -0.3403, 0.03048)
ob_plane.scale = (0.8, 0.8, 0.8)
ob_plane.lineart.crease_threshold = 0.0

# ---- collection membership
col_collection.objects.link(ob_armature)
col_collection.objects.link(ob_body)
col_collection.objects.link(ob_head)
col_collection.objects.link(ob_righthand)
col_collection.objects.link(ob_lefthand)
col_collection.objects.link(ob_rightleg)
col_collection.objects.link(ob_leftleg)
col_collection.objects.link(ob_plane)

# ---- scene / render settings (as saved in the file)
scene.frame_start = 1; scene.frame_end = 250; scene.frame_set(246)
scene.render.engine = 'BLENDER_EEVEE_NEXT'
scene.render.fps = 30
scene.cycles.samples = 128
scene.cycles.sampling_pattern = 'TABULATED_SOBOL'
scene.cycles.use_adaptive_sampling = False
scene.cycles.use_light_tree = False
scene.view_settings.view_transform = 'Filmic'
bpy.context.view_layer.update()

# ---- added for rendering (the .blend has no active camera and no usable light): camera, sun
cam_auto = bpy.data.cameras.new('AutoCamera')
cam_auto.lens = 50.0
cam_auto.sensor_width = 36.0
cam_auto.clip_end = 1000.0
ob_auto_camera = bpy.data.objects.new('AutoCamera', cam_auto)
scene.collection.objects.link(ob_auto_camera)
ob_auto_camera.location = (3.09158, -4.11273, 3.23127)
ob_auto_camera.rotation_euler = (1.09748, -7.21219e-08, 0.694738)
scene.camera = ob_auto_camera
light_auto_sun = bpy.data.lights.new('AutoSun', 'SUN')
light_auto_sun.energy = 3.0
light_auto_sun.angle = 0.0523599
ob_auto_sun = bpy.data.objects.new('AutoSun', light_auto_sun)
scene.collection.objects.link(ob_auto_sun)
ob_auto_sun.rotation_euler = (0.872665, 0.174533, 0.523599)
bpy.context.view_layer.update()
